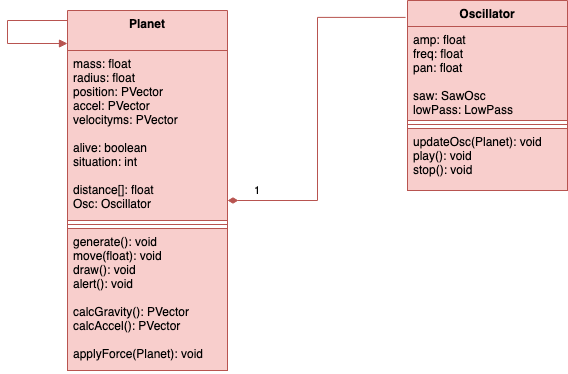

The diagram above was exported from draw.io. Its source (the exported page's mxGraphModel, read from the mxfile embedded in the PNG):
<mxGraphModel dx="1434" dy="724" grid="1" gridSize="10" guides="1" tooltips="1" connect="1" arrows="1" fold="1" page="1" pageScale="1" pageWidth="827" pageHeight="1169" math="0" shadow="0">
  <root>
    <mxCell id="0" />
    <mxCell id="1" parent="0" />
    <mxCell id="gTj6li5EXcNgvSlgn-7y-1" value="Planet" style="swimlane;fontStyle=1;align=center;verticalAlign=top;childLayout=stackLayout;horizontal=1;startSize=40;horizontalStack=0;resizeParent=1;resizeParentMax=0;resizeLast=0;collapsible=1;marginBottom=0;fillColor=#f8cecc;strokeColor=#b85450;" parent="1" vertex="1">
      <mxGeometry x="210" y="110" width="160" height="360" as="geometry">
        <mxRectangle x="210" y="110" width="100" height="30" as="alternateBounds" />
      </mxGeometry>
    </mxCell>
    <mxCell id="gTj6li5EXcNgvSlgn-7y-13" value="" style="endArrow=block;endFill=1;html=1;edgeStyle=orthogonalEdgeStyle;align=left;verticalAlign=top;rounded=0;fillColor=#f8cecc;strokeColor=#b85450;" parent="gTj6li5EXcNgvSlgn-7y-1" edge="1">
      <mxGeometry x="-0.1657" y="-40" relative="1" as="geometry">
        <mxPoint y="10" as="sourcePoint" />
        <mxPoint y="33" as="targetPoint" />
        <Array as="points">
          <mxPoint x="-60" y="10" />
          <mxPoint x="-60" y="33" />
        </Array>
        <mxPoint as="offset" />
      </mxGeometry>
    </mxCell>
    <mxCell id="gTj6li5EXcNgvSlgn-7y-2" value="mass: float&#10;radius: float&#10;position: PVector&#10;accel: PVector&#10;velocityms: PVector&#10;&#10;alive: boolean&#10;situation: int&#10;&#10;distance[]: float&#10;Osc: Oscillator&#10;" style="text;align=left;verticalAlign=top;spacingLeft=4;spacingRight=4;overflow=hidden;rotatable=0;points=[[0,0.5],[1,0.5]];portConstraint=eastwest;fillColor=#f8cecc;strokeColor=#b85450;" parent="gTj6li5EXcNgvSlgn-7y-1" vertex="1">
      <mxGeometry y="40" width="160" height="170" as="geometry" />
    </mxCell>
    <mxCell id="gTj6li5EXcNgvSlgn-7y-3" value="" style="line;strokeWidth=1;align=left;verticalAlign=middle;spacingTop=-1;spacingLeft=3;spacingRight=3;rotatable=0;labelPosition=right;points=[];portConstraint=eastwest;fillColor=#f8cecc;strokeColor=#b85450;" parent="gTj6li5EXcNgvSlgn-7y-1" vertex="1">
      <mxGeometry y="210" width="160" height="8" as="geometry" />
    </mxCell>
    <mxCell id="gTj6li5EXcNgvSlgn-7y-4" value="generate(): void&#10;move(float): void&#10;draw(): void&#10;alert(): void&#10;&#10;calcGravity(): PVector&#10;calcAccel(): PVector&#10;&#10;applyForce(Planet): void&#10;&#10;" style="text;align=left;verticalAlign=top;spacingLeft=4;spacingRight=4;overflow=hidden;rotatable=0;points=[[0,0.5],[1,0.5]];portConstraint=eastwest;fillColor=#f8cecc;strokeColor=#b85450;" parent="gTj6li5EXcNgvSlgn-7y-1" vertex="1">
      <mxGeometry y="218" width="160" height="142" as="geometry" />
    </mxCell>
    <mxCell id="gTj6li5EXcNgvSlgn-7y-5" value="Oscillator" style="swimlane;fontStyle=1;align=center;verticalAlign=top;childLayout=stackLayout;horizontal=1;startSize=26;horizontalStack=0;resizeParent=1;resizeParentMax=0;resizeLast=0;collapsible=1;marginBottom=0;fillColor=#f8cecc;strokeColor=#b85450;" parent="1" vertex="1">
      <mxGeometry x="550" y="100" width="160" height="190" as="geometry" />
    </mxCell>
    <mxCell id="gTj6li5EXcNgvSlgn-7y-6" value="amp: float&#10;freq: float&#10;pan: float&#10;&#10;saw: SawOsc&#10;lowPass: LowPass" style="text;align=left;verticalAlign=top;spacingLeft=4;spacingRight=4;overflow=hidden;rotatable=0;points=[[0,0.5],[1,0.5]];portConstraint=eastwest;fillColor=#f8cecc;strokeColor=#b85450;" parent="gTj6li5EXcNgvSlgn-7y-5" vertex="1">
      <mxGeometry y="26" width="160" height="94" as="geometry" />
    </mxCell>
    <mxCell id="gTj6li5EXcNgvSlgn-7y-7" value="" style="line;strokeWidth=1;align=left;verticalAlign=middle;spacingTop=-1;spacingLeft=3;spacingRight=3;rotatable=0;labelPosition=right;points=[];portConstraint=eastwest;fillColor=#f8cecc;strokeColor=#b85450;" parent="gTj6li5EXcNgvSlgn-7y-5" vertex="1">
      <mxGeometry y="120" width="160" height="8" as="geometry" />
    </mxCell>
    <mxCell id="gTj6li5EXcNgvSlgn-7y-8" value="updateOsc(Planet): void&#10;play(): void&#10;stop(): void&#10;" style="text;align=left;verticalAlign=top;spacingLeft=4;spacingRight=4;overflow=hidden;rotatable=0;points=[[0,0.5],[1,0.5]];portConstraint=eastwest;fillColor=#f8cecc;strokeColor=#b85450;" parent="gTj6li5EXcNgvSlgn-7y-5" vertex="1">
      <mxGeometry y="128" width="160" height="62" as="geometry" />
    </mxCell>
    <mxCell id="gTj6li5EXcNgvSlgn-7y-9" value="1" style="endArrow=none;html=1;startArrow=diamondThin;startFill=1;edgeStyle=orthogonalEdgeStyle;align=left;verticalAlign=bottom;rounded=0;entryX=-0.012;entryY=0.089;entryDx=0;entryDy=0;entryPerimeter=0;strokeWidth=1;endFill=0;startSize=8;fillColor=#f8cecc;strokeColor=#b85450;" parent="1" source="gTj6li5EXcNgvSlgn-7y-2" target="gTj6li5EXcNgvSlgn-7y-5" edge="1">
      <mxGeometry x="-0.8626" relative="1" as="geometry">
        <mxPoint x="330" y="250" as="sourcePoint" />
        <mxPoint x="450" y="250" as="targetPoint" />
        <Array as="points">
          <mxPoint x="460" y="300" />
          <mxPoint x="460" y="117" />
        </Array>
        <mxPoint as="offset" />
      </mxGeometry>
    </mxCell>
  </root>
</mxGraphModel>